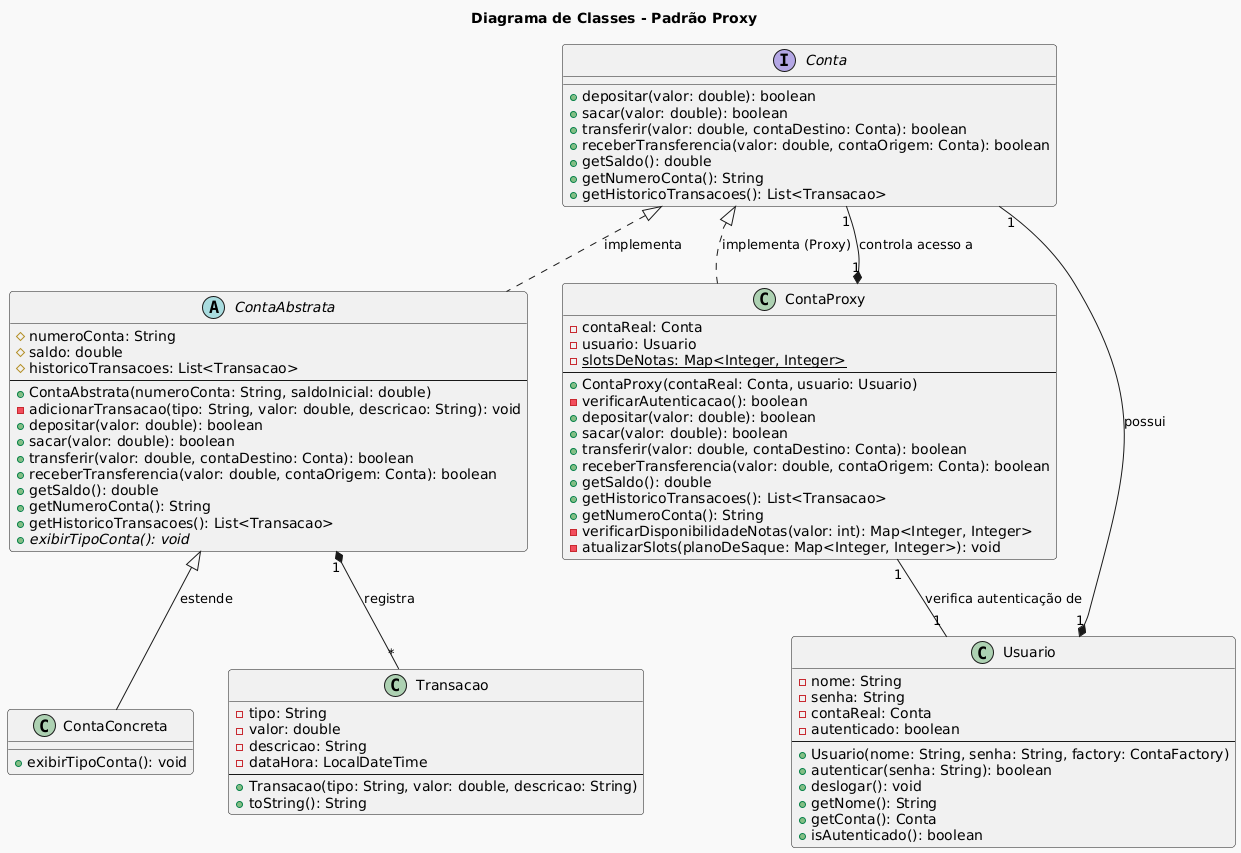

The diagram above was rendered by PlantUML. Its source (embedded in the PNG):
@startuml
!theme mars

title Diagrama de Classes - Padrão Proxy

interface Conta {
    + depositar(valor: double): boolean
    + sacar(valor: double): boolean
    + transferir(valor: double, contaDestino: Conta): boolean
    + receberTransferencia(valor: double, contaOrigem: Conta): boolean
    + getSaldo(): double
    + getNumeroConta(): String
    + getHistoricoTransacoes(): List<Transacao>
}

abstract class ContaAbstrata {
    # numeroConta: String
    # saldo: double
    # historicoTransacoes: List<Transacao>
    --
    + ContaAbstrata(numeroConta: String, saldoInicial: double)
    - adicionarTransacao(tipo: String, valor: double, descricao: String): void
    + depositar(valor: double): boolean
    + sacar(valor: double): boolean
    + transferir(valor: double, contaDestino: Conta): boolean
    + receberTransferencia(valor: double, contaOrigem: Conta): boolean
    + getSaldo(): double
    + getNumeroConta(): String
    + getHistoricoTransacoes(): List<Transacao>
    + {abstract} exibirTipoConta(): void
}

class ContaConcreta {
    + exibirTipoConta(): void
}

class ContaProxy {
    - contaReal: Conta
    - usuario: Usuario
    - {static} slotsDeNotas: Map<Integer, Integer>
    --
    + ContaProxy(contaReal: Conta, usuario: Usuario)
    - verificarAutenticacao(): boolean
    + depositar(valor: double): boolean
    + sacar(valor: double): boolean
    + transferir(valor: double, contaDestino: Conta): boolean
    + receberTransferencia(valor: double, contaOrigem: Conta): boolean
    + getSaldo(): double
    + getHistoricoTransacoes(): List<Transacao>
    + getNumeroConta(): String
    - verificarDisponibilidadeNotas(valor: int): Map<Integer, Integer>
    - atualizarSlots(planoDeSaque: Map<Integer, Integer>): void
}

class Usuario {
    - nome: String
    - senha: String
    - contaReal: Conta
    - autenticado: boolean
    --
    + Usuario(nome: String, senha: String, factory: ContaFactory)
    + autenticar(senha: String): boolean
    + deslogar(): void
    + getNome(): String
    + getConta(): Conta
    + isAutenticado(): boolean
}

class Transacao {
    - tipo: String
    - valor: double
    - descricao: String
    - dataHora: LocalDateTime
    --
    + Transacao(tipo: String, valor: double, descricao: String)
    + toString(): String
}

' Relacionamentos
Conta <|.. ContaAbstrata : "implementa"
ContaAbstrata <|-- ContaConcreta : "estende"

Conta <|.. ContaProxy : "implementa (Proxy)"

ContaProxy "1" *-- "1" Conta : "controla acesso a"

ContaProxy "1" -- "1" Usuario : "verifica autenticação de"

Usuario "1" *-- "1" Conta : "possui"

ContaAbstrata "1" *-- "*" Transacao : "registra"
@enduml